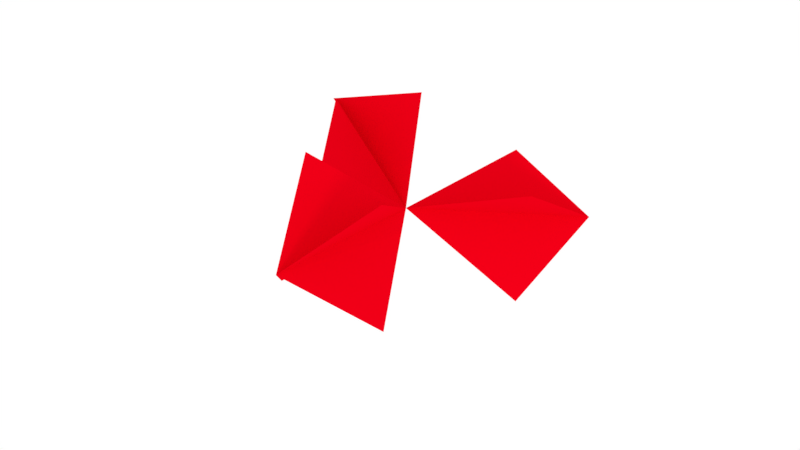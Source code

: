 # Source: collapsed_radial_edge.blend  (saved by Blender 2.79.0; exported with 4.5.12 LTS)
import bpy
from mathutils import Matrix  # noqa: F401  (used for matrix-valued properties, if any)

bpy.ops.wm.read_factory_settings(use_empty=True)
scene = bpy.context.scene
scene.name = 'Scene'

# ---- collections
col_collection_1 = bpy.data.collections.new('Collection 1'); scene.collection.children.link(col_collection_1)

# ---- materials (node trees are filled in below, after node groups)
mat_semi_trans = bpy.data.materials.new('Semi Trans')
mat_semi_trans.alpha_threshold = 0.0
mat_semi_trans.use_transparent_shadow = False
mat_semi_trans.diffuse_color = (0.0, 0.2709, 1.0, 1.0)
mat_semi_trans.roughness = 0.5
mat_semi_trans.specular_intensity = 0.4702
mat_green = bpy.data.materials.new('Green')
mat_green.alpha_threshold = 0.0
mat_green.use_transparent_shadow = False
mat_green.diffuse_color = (0.01117, 0.8, 0.0, 1.0)
mat_green.roughness = 0.5
mat_semi_red = bpy.data.materials.new('Semi Red')
mat_semi_red.alpha_threshold = 0.0
mat_semi_red.use_transparent_shadow = False
mat_semi_red.diffuse_color = (0.8, 0.0, 0.00865, 1.0)
mat_semi_red.roughness = 0.5

# ---- material node trees

# ---- world
world_world = bpy.data.worlds.new('World'); scene.world = world_world
world_world.color = (1.0, 1.0, 1.0)
world_world.use_sun_shadow = False
world_world.sun_shadow_jitter_overblur = 0.0
world_world.cycles.sampling_method = 'MANUAL'

# ---- cameras
cam_camera = bpy.data.cameras.new('Camera')
cam_camera.type = 'ORTHO'
cam_camera.clip_end = 100.0
cam_camera.lens = 35.0
cam_camera.sensor_width = 32.0
cam_camera.sensor_height = 18.0
cam_camera.ortho_scale = 13.01
cam_camera.dof.focus_distance = 0.0
cam_camera.dof.aperture_fstop = 128.0

# ---- lights
light_sun = bpy.data.lights.new('Sun', 'SUN')
light_sun.transmission_factor = 0.0
light_sun.angle = 0.1993
light_sun.energy = 0.5
light_sun.shadow_buffer_clip_start = 0.5
light_sun.shadow_soft_size = 0.1
light_sun.shadow_cascade_max_distance = 1000.0
light_lamp = bpy.data.lights.new('Lamp', 'POINT')
light_lamp.transmission_factor = 0.0
light_lamp.cutoff_distance = 30.0
light_lamp.energy = 100.0
light_lamp.shadow_buffer_clip_start = 1.001
light_lamp.shadow_soft_size = 0.1
light_lamp.shadow_maximum_resolution = 0.006
light_lamp.use_absolute_resolution = True

# ---- meshes
me_plane_002 = bpy.data.meshes.new('Plane.002')
me_plane_002.from_pydata([(-0.00988, -0.01875, -0.01269), (0.06572, 0.08894, -0.2778), (0.1389, 0.1217, -0.07765), (0.2415, -0.06074, 0.1539), (0.06531, 0.05173, 0.1698), (-0.04441, 0.1893, -0.1386), (0.1189, -0.0798, -0.2142), (-0.09148, -0.04456, -0.2231), (0.1631, 0.1129, 0.04257), (0.08173, -0.2002, 0.09845), (0.185, -0.152, -0.03128), (-0.2872, -0.02531, 0.133), (-0.2171, 0.1285, 0.02558), (-0.125, 0.0149, 0.1687), (-0.2415, -0.09659, -0.03868), (-0.1983, -0.1593, 0.1281)], [], [(3, 4, 0), (1, 2, 0), (1, 5, 0), (1, 7, 0), (1, 6, 0), (3, 8, 0), (3, 10, 0), (3, 9, 0), (11, 12, 0), (11, 13, 0), (11, 15, 0), (11, 14, 0)])
me_plane_002.polygons.foreach_set('material_index', [2, 2, 2, 2, 2, 2, 2, 2, 2, 2, 2, 2])
me_plane_002.materials.append(mat_semi_trans)
me_plane_002.materials.append(mat_green)
me_plane_002.materials.append(mat_semi_red)
me_plane_002.use_remesh_preserve_volume = False
me_plane_002.use_remesh_preserve_attributes = False
me_plane_002.use_mirror_vertex_groups = False
me_plane_002.update()

# ---- objects
ob_plane_002 = bpy.data.objects.new('Plane.002', me_plane_002)
ob_sun = bpy.data.objects.new('Sun', light_sun)
ob_lamp = bpy.data.objects.new('Lamp', light_lamp)
ob_camera = bpy.data.objects.new('Camera', cam_camera)

# ---- transforms, parenting, visibility, modifiers, constraints
ob_plane_002.location = (1.462, 1.972, 0.5802)
ob_plane_002.rotation_euler = (-2.06, -2.882, 6.502)
ob_plane_002.scale = (6.149, 6.149, 6.149)
ob_plane_002.lineart.crease_threshold = 0.0
ob_sun.location = (16.06, -8.757, -3.277)
ob_sun.rotation_euler = (-1.408, 1.548, -8.431)
ob_sun.lineart.crease_threshold = 0.0
ob_lamp.location = (5.1, -6.528, 6.15)
ob_lamp.rotation_euler = (0.6503, 0.05522, 1.866)
ob_lamp.lock_rotations_4d = False
ob_lamp.empty_display_type = 'ARROWS'
ob_lamp.color = (0.0, 0.0, 0.0, 0.0)
ob_lamp.lineart.crease_threshold = 0.0
ob_camera.location = (8.854, -5.027, 5.377)
ob_camera.rotation_euler = (1.109, 0.0, 0.8149)
ob_camera.lock_rotations_4d = False
ob_camera.empty_display_type = 'ARROWS'
ob_camera.color = (0.0, 0.0, 0.0, 0.0)
ob_camera.display_type = 'WIRE'
ob_camera.lineart.crease_threshold = 0.0

# ---- collection membership
col_collection_1.objects.link(ob_plane_002)
col_collection_1.objects.link(ob_sun)
col_collection_1.objects.link(ob_lamp)
col_collection_1.objects.link(ob_camera)

# ---- scene / render settings (as saved in the file)
scene.camera = ob_plane_002
scene.frame_start = 1; scene.frame_end = 250; scene.frame_set(1)
scene.render.engine = 'BLENDER_EEVEE_NEXT'
scene.render.resolution_percentage = 50
scene.render.dither_intensity = 0.0
scene.render.use_freestyle = True
scene.render.line_thickness = 1.5
scene.cycles.use_denoising = False
scene.cycles.samples = 128
scene.cycles.sampling_pattern = 'TABULATED_SOBOL'
scene.cycles.light_sampling_threshold = 0.0
scene.cycles.use_adaptive_sampling = False
scene.cycles.use_light_tree = False
scene.cycles.blur_glossy = 0.0
scene.cycles.sample_clamp_indirect = 0.0
scene.view_settings.view_transform = 'Standard'
bpy.context.view_layer.update()

# ---- added for rendering (the .blend has no active camera): camera
cam_auto = bpy.data.cameras.new('AutoCamera')
cam_auto.lens = 50.0
cam_auto.sensor_width = 36.0
cam_auto.clip_end = 1000.0
ob_auto_camera = bpy.data.objects.new('AutoCamera', cam_auto)
scene.collection.objects.link(ob_auto_camera)
ob_auto_camera.location = (8.16815, -6.15201, 5.61252)
ob_auto_camera.rotation_euler = (1.09748, -7.21219e-08, 0.694738)
scene.camera = ob_auto_camera
bpy.context.view_layer.update()
